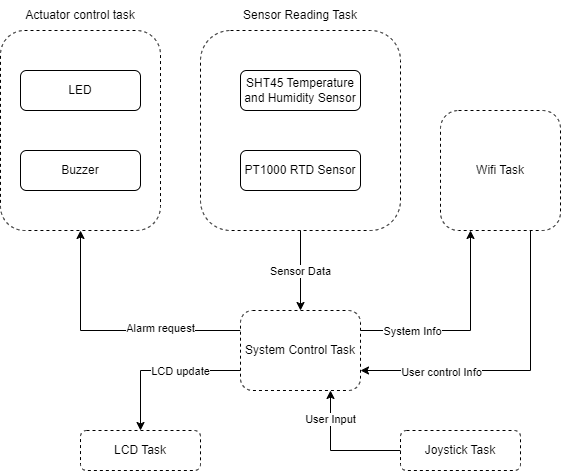

The diagram above was exported from draw.io. Its source (the exported page's mxGraphModel, read from the mxfile embedded in the PNG):
<mxGraphModel dx="966" dy="736" grid="1" gridSize="10" guides="1" tooltips="1" connect="1" arrows="1" fold="1" page="1" pageScale="1" pageWidth="1169" pageHeight="1654" math="0" shadow="0">
  <root>
    <mxCell id="0" />
    <mxCell id="1" parent="0" />
    <mxCell id="Gs2EPEKF9VeTZ2EaCXpm-18" style="edgeStyle=orthogonalEdgeStyle;rounded=0;orthogonalLoop=1;jettySize=auto;html=1;exitX=0.5;exitY=1;exitDx=0;exitDy=0;entryX=0.5;entryY=0;entryDx=0;entryDy=0;" edge="1" parent="1" source="Gs2EPEKF9VeTZ2EaCXpm-6" target="Gs2EPEKF9VeTZ2EaCXpm-4">
      <mxGeometry relative="1" as="geometry" />
    </mxCell>
    <mxCell id="Gs2EPEKF9VeTZ2EaCXpm-19" value="Sensor Data" style="edgeLabel;html=1;align=center;verticalAlign=middle;resizable=0;points=[];" vertex="1" connectable="0" parent="Gs2EPEKF9VeTZ2EaCXpm-18">
      <mxGeometry y="-1" relative="1" as="geometry">
        <mxPoint as="offset" />
      </mxGeometry>
    </mxCell>
    <mxCell id="Gs2EPEKF9VeTZ2EaCXpm-6" value="" style="rounded=1;whiteSpace=wrap;html=1;dashed=1;fillColor=none;" vertex="1" parent="1">
      <mxGeometry x="280" y="40" width="200" height="200" as="geometry" />
    </mxCell>
    <mxCell id="Gs2EPEKF9VeTZ2EaCXpm-21" style="edgeStyle=orthogonalEdgeStyle;rounded=0;orthogonalLoop=1;jettySize=auto;html=1;exitX=1;exitY=0.25;exitDx=0;exitDy=0;entryX=0.25;entryY=1;entryDx=0;entryDy=0;" edge="1" parent="1" source="Gs2EPEKF9VeTZ2EaCXpm-4" target="Gs2EPEKF9VeTZ2EaCXpm-20">
      <mxGeometry relative="1" as="geometry" />
    </mxCell>
    <mxCell id="Gs2EPEKF9VeTZ2EaCXpm-23" value="System Info" style="edgeLabel;html=1;align=center;verticalAlign=middle;resizable=0;points=[];" vertex="1" connectable="0" parent="Gs2EPEKF9VeTZ2EaCXpm-21">
      <mxGeometry x="-0.5158" relative="1" as="geometry">
        <mxPoint as="offset" />
      </mxGeometry>
    </mxCell>
    <mxCell id="Gs2EPEKF9VeTZ2EaCXpm-35" style="edgeStyle=orthogonalEdgeStyle;rounded=0;orthogonalLoop=1;jettySize=auto;html=1;exitX=0;exitY=0.25;exitDx=0;exitDy=0;entryX=0.5;entryY=1;entryDx=0;entryDy=0;" edge="1" parent="1" source="Gs2EPEKF9VeTZ2EaCXpm-4" target="Gs2EPEKF9VeTZ2EaCXpm-30">
      <mxGeometry relative="1" as="geometry" />
    </mxCell>
    <mxCell id="Gs2EPEKF9VeTZ2EaCXpm-36" value="Alarm request" style="edgeLabel;html=1;align=center;verticalAlign=middle;resizable=0;points=[];" vertex="1" connectable="0" parent="Gs2EPEKF9VeTZ2EaCXpm-35">
      <mxGeometry x="-0.1904" y="-3" relative="1" as="geometry">
        <mxPoint x="25" as="offset" />
      </mxGeometry>
    </mxCell>
    <mxCell id="Gs2EPEKF9VeTZ2EaCXpm-38" style="edgeStyle=orthogonalEdgeStyle;rounded=0;orthogonalLoop=1;jettySize=auto;html=1;exitX=0;exitY=0.75;exitDx=0;exitDy=0;entryX=0.5;entryY=0;entryDx=0;entryDy=0;" edge="1" parent="1" source="Gs2EPEKF9VeTZ2EaCXpm-4" target="Gs2EPEKF9VeTZ2EaCXpm-37">
      <mxGeometry relative="1" as="geometry" />
    </mxCell>
    <mxCell id="Gs2EPEKF9VeTZ2EaCXpm-39" value="LCD update" style="edgeLabel;html=1;align=center;verticalAlign=middle;resizable=0;points=[];" vertex="1" connectable="0" parent="Gs2EPEKF9VeTZ2EaCXpm-38">
      <mxGeometry x="-0.0698" relative="1" as="geometry">
        <mxPoint x="14" as="offset" />
      </mxGeometry>
    </mxCell>
    <mxCell id="Gs2EPEKF9VeTZ2EaCXpm-4" value="System Control Task" style="rounded=1;whiteSpace=wrap;html=1;dashed=1;" vertex="1" parent="1">
      <mxGeometry x="320" y="320" width="120" height="80" as="geometry" />
    </mxCell>
    <mxCell id="Gs2EPEKF9VeTZ2EaCXpm-7" value="Sensor Reading Task" style="text;html=1;strokeColor=none;fillColor=none;align=center;verticalAlign=middle;whiteSpace=wrap;rounded=0;" vertex="1" parent="1">
      <mxGeometry x="320" y="10" width="120" height="30" as="geometry" />
    </mxCell>
    <mxCell id="Gs2EPEKF9VeTZ2EaCXpm-8" value="SHT45 Temperature and Humidity Sensor" style="rounded=1;whiteSpace=wrap;html=1;" vertex="1" parent="1">
      <mxGeometry x="320" y="80" width="120" height="40" as="geometry" />
    </mxCell>
    <mxCell id="Gs2EPEKF9VeTZ2EaCXpm-9" value="PT1000 RTD Sensor" style="rounded=1;whiteSpace=wrap;html=1;" vertex="1" parent="1">
      <mxGeometry x="320" y="160" width="120" height="40" as="geometry" />
    </mxCell>
    <mxCell id="Gs2EPEKF9VeTZ2EaCXpm-22" style="edgeStyle=orthogonalEdgeStyle;rounded=0;orthogonalLoop=1;jettySize=auto;html=1;exitX=0.75;exitY=1;exitDx=0;exitDy=0;entryX=1;entryY=0.75;entryDx=0;entryDy=0;" edge="1" parent="1" source="Gs2EPEKF9VeTZ2EaCXpm-20" target="Gs2EPEKF9VeTZ2EaCXpm-4">
      <mxGeometry relative="1" as="geometry">
        <Array as="points">
          <mxPoint x="610" y="380" />
        </Array>
      </mxGeometry>
    </mxCell>
    <mxCell id="Gs2EPEKF9VeTZ2EaCXpm-24" value="User control Info" style="edgeLabel;html=1;align=center;verticalAlign=middle;resizable=0;points=[];" vertex="1" connectable="0" parent="Gs2EPEKF9VeTZ2EaCXpm-22">
      <mxGeometry x="0.4834" y="1" relative="1" as="geometry">
        <mxPoint as="offset" />
      </mxGeometry>
    </mxCell>
    <mxCell id="Gs2EPEKF9VeTZ2EaCXpm-20" value="Wifi Task" style="rounded=1;whiteSpace=wrap;html=1;dashed=1;fillColor=none;" vertex="1" parent="1">
      <mxGeometry x="520" y="120" width="120" height="120" as="geometry" />
    </mxCell>
    <mxCell id="Gs2EPEKF9VeTZ2EaCXpm-27" style="edgeStyle=orthogonalEdgeStyle;rounded=0;orthogonalLoop=1;jettySize=auto;html=1;exitX=0;exitY=0.5;exitDx=0;exitDy=0;entryX=0.75;entryY=1;entryDx=0;entryDy=0;" edge="1" parent="1" source="Gs2EPEKF9VeTZ2EaCXpm-26" target="Gs2EPEKF9VeTZ2EaCXpm-4">
      <mxGeometry relative="1" as="geometry" />
    </mxCell>
    <mxCell id="Gs2EPEKF9VeTZ2EaCXpm-28" value="User Input" style="edgeLabel;html=1;align=center;verticalAlign=middle;resizable=0;points=[];" vertex="1" connectable="0" parent="Gs2EPEKF9VeTZ2EaCXpm-27">
      <mxGeometry x="0.5531" y="1" relative="1" as="geometry">
        <mxPoint as="offset" />
      </mxGeometry>
    </mxCell>
    <mxCell id="Gs2EPEKF9VeTZ2EaCXpm-26" value="Joystick Task" style="rounded=1;whiteSpace=wrap;html=1;dashed=1;fillColor=none;" vertex="1" parent="1">
      <mxGeometry x="480" y="440" width="120" height="40" as="geometry" />
    </mxCell>
    <mxCell id="Gs2EPEKF9VeTZ2EaCXpm-30" value="" style="rounded=1;whiteSpace=wrap;html=1;dashed=1;fillColor=none;" vertex="1" parent="1">
      <mxGeometry x="80" y="40" width="160" height="200" as="geometry" />
    </mxCell>
    <mxCell id="Gs2EPEKF9VeTZ2EaCXpm-31" value="Actuator control task" style="text;html=1;strokeColor=none;fillColor=none;align=center;verticalAlign=middle;whiteSpace=wrap;rounded=0;" vertex="1" parent="1">
      <mxGeometry x="100" y="10" width="120" height="30" as="geometry" />
    </mxCell>
    <mxCell id="Gs2EPEKF9VeTZ2EaCXpm-32" value="LED" style="rounded=1;whiteSpace=wrap;html=1;" vertex="1" parent="1">
      <mxGeometry x="100" y="80" width="120" height="40" as="geometry" />
    </mxCell>
    <mxCell id="Gs2EPEKF9VeTZ2EaCXpm-33" value="Buzzer" style="rounded=1;whiteSpace=wrap;html=1;" vertex="1" parent="1">
      <mxGeometry x="100" y="160" width="120" height="40" as="geometry" />
    </mxCell>
    <mxCell id="Gs2EPEKF9VeTZ2EaCXpm-37" value="LCD Task" style="rounded=1;whiteSpace=wrap;html=1;dashed=1;fillColor=none;" vertex="1" parent="1">
      <mxGeometry x="160" y="440" width="120" height="40" as="geometry" />
    </mxCell>
  </root>
</mxGraphModel>